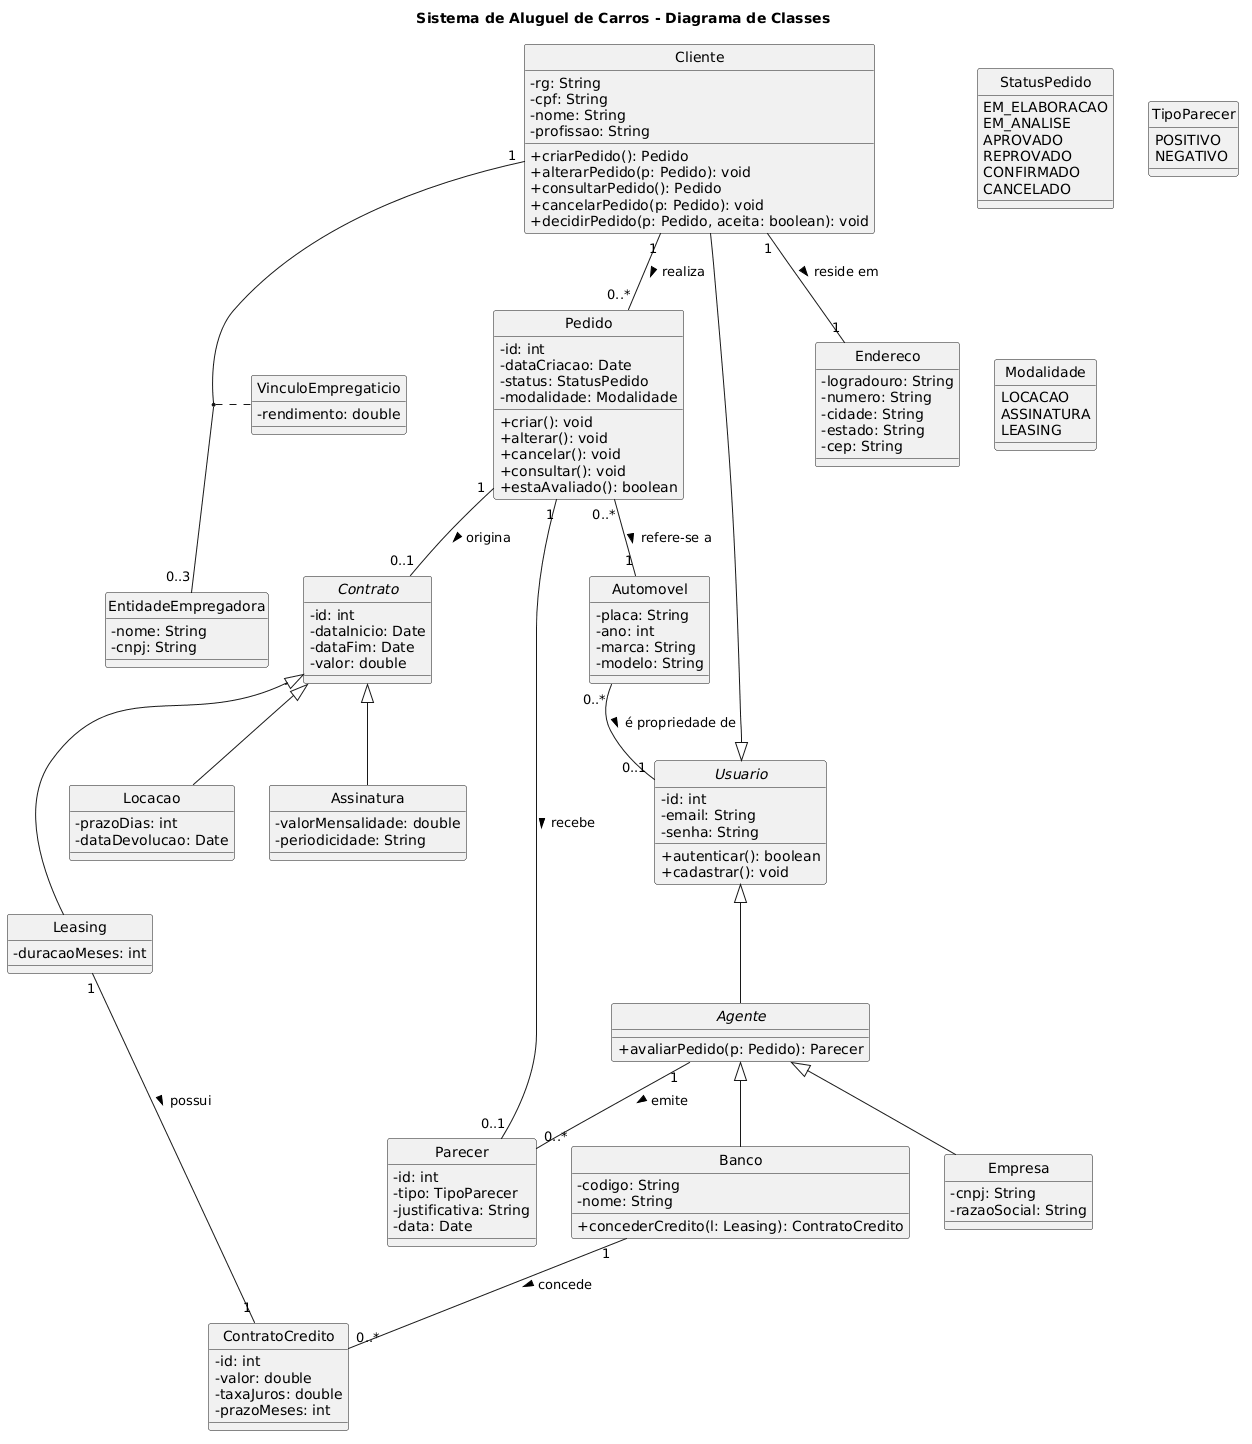

The diagram above was rendered by PlantUML. Its source (embedded in the PNG):
@startuml
skinparam classAttributeIconSize 0
hide circle
title Sistema de Aluguel de Carros - Diagrama de Classes

abstract class Usuario {
  - id: int
  - email: String
  - senha: String
  + autenticar(): boolean
  + cadastrar(): void
}
class Cliente {
  - rg: String
  - cpf: String
  - nome: String
  - profissao: String
  + criarPedido(): Pedido
  + alterarPedido(p: Pedido): void
  + consultarPedido(): Pedido
  + cancelarPedido(p: Pedido): void
  + decidirPedido(p: Pedido, aceita: boolean): void
}
abstract class Agente {
  + avaliarPedido(p: Pedido): Parecer
}
class Empresa {
  - cnpj: String
  - razaoSocial: String
}
class Banco {
  - codigo: String
  - nome: String
  + concederCredito(l: Leasing): ContratoCredito
}
class Endereco {
  - logradouro: String
  - numero: String
  - cidade: String
  - estado: String
  - cep: String
}
class EntidadeEmpregadora {
  - nome: String
  - cnpj: String
}
class VinculoEmpregaticio {
  - rendimento: double
}
class Pedido {
  - id: int
  - dataCriacao: Date
  - status: StatusPedido
  - modalidade: Modalidade
  + criar(): void
  + alterar(): void
  + cancelar(): void
  + consultar(): void
  + estaAvaliado(): boolean
}
class Parecer {
  - id: int
  - tipo: TipoParecer
  - justificativa: String
  - data: Date
}
class Automovel {
  - placa: String
  - ano: int
  - marca: String
  - modelo: String
}
abstract class Contrato {
  - id: int
  - dataInicio: Date
  - dataFim: Date
  - valor: double
}
class Locacao {
  - prazoDias: int
  - dataDevolucao: Date
}
class Assinatura {
  - valorMensalidade: double
  - periodicidade: String
}
class Leasing {
  - duracaoMeses: int
}
class ContratoCredito {
  - id: int
  - valor: double
  - taxaJuros: double
  - prazoMeses: int
}
enum StatusPedido {
  EM_ELABORACAO
  EM_ANALISE
  APROVADO
  REPROVADO
  CONFIRMADO
  CANCELADO
}
enum TipoParecer {
  POSITIVO
  NEGATIVO
}
enum Modalidade {
  LOCACAO
  ASSINATURA
  LEASING
}

Usuario <|-- Cliente
Usuario <|-- Agente
Agente  <|-- Empresa
Agente  <|-- Banco
Contrato <|-- Locacao
Contrato <|-- Assinatura
Contrato <|-- Leasing

Cliente "1" -- "1"    Endereco   : reside em >
Cliente "1" -- "0..*" Pedido     : realiza >
Agente  "1" -- "0..*" Parecer    : emite >
Pedido  "1" -- "0..1" Parecer    : recebe >
Pedido  "0..*" -- "1" Automovel  : refere-se a >
Pedido  "1" -- "0..1" Contrato   : origina >
Automovel "0..*" -- "0..1" Usuario : é propriedade de >
Leasing "1" -- "1"    ContratoCredito : possui >
Banco   "1" -- "0..*" ContratoCredito : concede >

Cliente "1" -- "0..3" EntidadeEmpregadora
(Cliente, EntidadeEmpregadora) .. VinculoEmpregaticio
@enduml